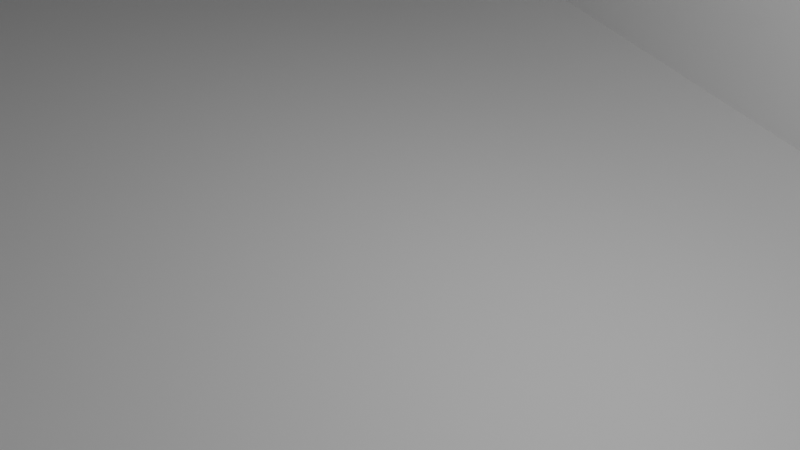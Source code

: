 # Source: Obsticle1.blend  (saved by Blender 2.80.75; exported with 4.5.12 LTS)
import bpy
from mathutils import Matrix  # noqa: F401  (used for matrix-valued properties, if any)

bpy.ops.wm.read_factory_settings(use_empty=True)
scene = bpy.context.scene
scene.name = 'Scene'

# ---- collections
col_collection = bpy.data.collections.new('Collection'); scene.collection.children.link(col_collection)

# ---- materials (node trees are filled in below, after node groups)
mat_material = bpy.data.materials.new('Material')
mat_material.alpha_threshold = 0.0
mat_material.use_transparent_shadow = False
mat_material.line_color = (0.0, 0.0, 0.0, 1.0)

# ---- material node trees
mat_material.use_nodes = True; mat_material.node_tree.nodes.clear()
_N = mat_material.node_tree.nodes; _L = mat_material.node_tree.links
n0 = _N.new('ShaderNodeOutputMaterial'); n0.name = 'Material Output'; n0.location = (300, 300)
n1 = _N.new('ShaderNodeBsdfPrincipled'); n1.name = 'Principled BSDF'; n1.location = (10, 300)
n1.distribution = 'GGX'
n1.subsurface_method = 'BURLEY'
n1.inputs[2].default_value = 0.4
n1.inputs[3].default_value = 1.45
n1.inputs[27].default_value = (0.0, 0.0, 0.0, 1.0)
n1.inputs[28].default_value = 1.0
_L.new(n1.outputs[0], n0.inputs[0])
n0.is_active_output = True

# ---- world
world_world = bpy.data.worlds.new('World'); scene.world = world_world
world_world.use_nodes = True; world_world.node_tree.nodes.clear()
_N = world_world.node_tree.nodes; _L = world_world.node_tree.links
n0 = _N.new('ShaderNodeOutputWorld'); n0.name = 'World Output'; n0.location = (300, 300)
n1 = _N.new('ShaderNodeBackground'); n1.name = 'Background'; n1.location = (10, 300)
n1.inputs[0].default_value = (0.05088, 0.05088, 0.05088, 1.0)
_L.new(n1.outputs[0], n0.inputs[0])
n0.is_active_output = True
world_world.color = (0.05088, 0.05088, 0.05088)
world_world.use_sun_shadow = False
world_world.sun_shadow_jitter_overblur = 0.0

# ---- cameras
cam_camera = bpy.data.cameras.new('Camera')
cam_camera.clip_end = 100.0
cam_camera.ortho_scale = 7.314

# ---- lights
light_light = bpy.data.lights.new('Light', 'POINT')
light_light.transmission_factor = 0.0
light_light.energy = 1000.0
light_light.shadow_soft_size = 0.1
light_light.shadow_maximum_resolution = 0.006
light_light.use_absolute_resolution = True

# ---- meshes
me_cube = bpy.data.meshes.new('Cube')
me_cube.from_pydata([(-28.82, 10.22, 5.616), (29.02, 3.785, -7.753), (28.12, 10.22, -7.583), (29.02, -3.785, -7.753), (-28.82, -10.22, 5.616), (-29.47, 11.01, 5.805), (28.12, -10.22, -7.583), (-29.47, -11.01, 5.805), (28.7, 10.22, -5.091), (29.37, 3.785, -4.939), (28.7, -10.22, -5.091), (29.37, -3.785, -4.939), (-28.25, 10.22, 8.108), (-29.12, 11.01, 8.619), (-28.25, -10.22, 8.108), (-29.12, -11.01, 8.619)], [], [(3, 11, 15, 7), (7, 15, 13, 5), (5, 1, 3, 7), (12, 14, 4, 0), (10, 14, 15, 11), (14, 12, 13, 15), (12, 8, 9, 13), (5, 13, 9, 1), (14, 10, 6, 4), (8, 12, 0, 2)])
_uv = me_cube.uv_layers.new(name='UVMap')
_uv.uv.foreach_set('vector', [0.375, 0.25, 0.5702, 0.25, 0.5702, 0.5, 0.375, 0.5, 0.375, 0.5, 0.5702, 0.5, 0.5702, 0.75, 0.375, 0.75, 0.375, 0.75, 0.625, 0.832, 0.625, 0.918, 0.375, 1.0, 0.6217, 0.009018, 0.6217, 0.241, 0.6217, 0.241, 0.6217, 0.009018, 0.3783, 0.241, 0.6217, 0.241, 0.6247, 0.25, 0.375, 0.168, 0.6217, 0.241, 0.6217, 0.009018, 0.625, 0.0, 0.625, 0.25, 0.6217, 0.009018, 0.3783, 0.009018, 0.375, 0.08203, 0.6247, 0.0, 0.625, 0.5, 0.8202, 0.5, 0.8202, 0.75, 0.625, 0.832, 0.6217, 0.241, 0.3783, 0.241, 0.3783, 0.241, 0.6217, 0.241, 0.3783, 0.009018, 0.6217, 0.009018, 0.6217, 0.009018, 0.3783, 0.009018])
me_cube.materials.append(mat_material)
me_cube.use_remesh_preserve_volume = False
me_cube.use_remesh_preserve_attributes = False
me_cube.use_mirror_vertex_groups = False
me_cube.update()

# ---- objects
ob_cube = bpy.data.objects.new('Cube', me_cube)
ob_light = bpy.data.objects.new('Light', light_light)
ob_camera = bpy.data.objects.new('Camera', cam_camera)

# ---- transforms, parenting, visibility, modifiers, constraints
ob_cube.location = (0.0, 0.0, 0.0)
ob_cube.lock_rotations_4d = False
ob_cube.empty_display_type = 'ARROWS'
ob_cube.lineart.crease_threshold = 0.0
ob_light.location = (4.076, 1.005, 5.904)
ob_light.rotation_euler = (0.6503, 0.05522, 1.866)
ob_light.lock_rotations_4d = False
ob_light.empty_display_type = 'ARROWS'
ob_light.color = (0.0, 0.0, 0.0, 0.0)
ob_light.lineart.crease_threshold = 0.0
ob_camera.location = (7.359, -6.926, 4.958)
ob_camera.rotation_euler = (1.109, 0.0, 0.8149)
ob_camera.lock_rotations_4d = False
ob_camera.empty_display_type = 'ARROWS'
ob_camera.color = (0.0, 0.0, 0.0, 0.0)
ob_camera.display_type = 'WIRE'
ob_camera.lineart.crease_threshold = 0.0

# ---- collection membership
col_collection.objects.link(ob_cube)
col_collection.objects.link(ob_light)
col_collection.objects.link(ob_camera)

# ---- scene / render settings (as saved in the file)
scene.camera = ob_camera
scene.frame_start = 1; scene.frame_end = 250; scene.frame_set(1)
scene.render.engine = 'BLENDER_EEVEE_NEXT'
scene.cycles.use_denoising = False
scene.cycles.samples = 128
scene.cycles.sampling_pattern = 'TABULATED_SOBOL'
scene.cycles.use_adaptive_sampling = False
scene.cycles.use_light_tree = False
scene.view_settings.view_transform = 'Filmic'
bpy.context.view_layer.update()
